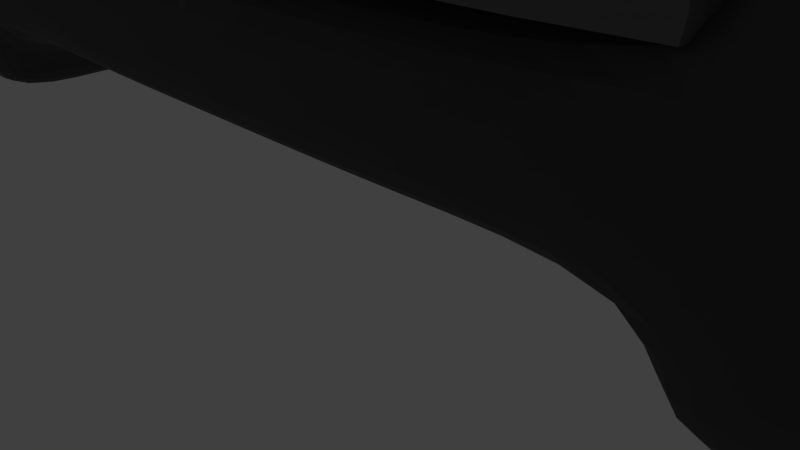 # Source: Sofa.blend  (saved by Blender 2.76.0; exported with 4.5.12 LTS)
import bpy
from mathutils import Matrix  # noqa: F401  (used for matrix-valued properties, if any)

bpy.ops.wm.read_factory_settings(use_empty=True)
scene = bpy.context.scene
scene.name = 'Scene'

# ---- collections
col_collection_1 = bpy.data.collections.new('Collection 1'); scene.collection.children.link(col_collection_1)

# ---- materials (node trees are filled in below, after node groups)
mat_material_002 = bpy.data.materials.new('Material.002')
mat_material_002.alpha_threshold = 0.0
mat_material_002.diffuse_color = (0.1107, 0.1107, 0.1107, 1.0)
mat_material_002.roughness = 0.5
mat_material_001 = bpy.data.materials.new('Material.001')
mat_material_001.alpha_threshold = 0.0
mat_material_001.diffuse_color = (0.1107, 0.1107, 0.1107, 1.0)
mat_material_001.roughness = 0.5

# ---- material node trees
mat_material_002.use_nodes = True; mat_material_002.node_tree.nodes.clear()
_N = mat_material_002.node_tree.nodes; _L = mat_material_002.node_tree.links
n0 = _N.new('ShaderNodeOutputMaterial'); n0.name = 'Material Output'; n0.location = (300, 300)
n1 = _N.new('ShaderNodeBsdfAnisotropic'); n1.name = 'Glossy BSDF'; n1.location = (10, 300)
n1.distribution = 'GGX'
n1.inputs[0].default_value = (0.1574, 0.1574, 0.1574, 1.0)
n1.inputs[1].default_value = 0.888
_L.new(n1.outputs[0], n0.inputs[0])
n0.is_active_output = True
mat_material_001.use_nodes = True; mat_material_001.node_tree.nodes.clear()
_N = mat_material_001.node_tree.nodes; _L = mat_material_001.node_tree.links
n0 = _N.new('ShaderNodeOutputMaterial'); n0.name = 'Material Output'; n0.location = (300, 300)
n1 = _N.new('ShaderNodeBsdfAnisotropic'); n1.name = 'Glossy BSDF'; n1.location = (10, 300)
n1.distribution = 'GGX'
n1.inputs[0].default_value = (0.2957, 0.2957, 0.2957, 1.0)
n1.inputs[1].default_value = 0.888
_L.new(n1.outputs[0], n0.inputs[0])
n0.is_active_output = True

# ---- world
world_world = bpy.data.worlds.new('World'); scene.world = world_world
world_world.color = (0.05088, 0.05088, 0.05088)
world_world.use_sun_shadow = False
world_world.sun_shadow_jitter_overblur = 0.0
world_world.cycles.sampling_method = 'MANUAL'
world_world.cycles.sample_map_resolution = 256

# ---- cameras
cam_camera = bpy.data.cameras.new('Camera')
cam_camera.clip_end = 100.0
cam_camera.lens = 35.0
cam_camera.sensor_width = 32.0
cam_camera.sensor_height = 18.0
cam_camera.ortho_scale = 7.314
cam_camera.dof.focus_distance = 0.0

# ---- lights
light_lamp = bpy.data.lights.new('Lamp', 'POINT')
light_lamp.transmission_factor = 0.0
light_lamp.cutoff_distance = 30.0
light_lamp.energy = 100.0
light_lamp.shadow_buffer_clip_start = 1.001
light_lamp.shadow_soft_size = 0.1
light_lamp.shadow_maximum_resolution = 0.006
light_lamp.use_absolute_resolution = True
light_lamp.cycles.use_multiple_importance_sampling = False

# ---- meshes
me_cube_001 = bpy.data.meshes.new('Cube.001')
me_cube_001.from_pydata([(6.635, 3.514, 0.9462), (-6.656, -1.454, 2.692), (6.558, -1.454, 1.15), (-6.683, 3.715, 2.687), (-6.635, 3.514, 0.9462), (6.656, -1.454, 2.692), (-6.558, -1.454, 1.15), (6.683, 3.715, 2.687), (-6.809, 2.583, 2.739), (-6.667, 2.474, 0.9175), (6.809, 2.583, 2.739), (6.667, 2.474, 0.9175), (-5.278, 3.826, 2.68), (5.278, 3.826, 2.68), (4.973, -1.454, 1.06), (-4.973, -1.454, 1.06), (-5.278, 3.529, 0.9073), (5.278, 3.529, 0.9073), (5.088, -1.454, 2.704), (-5.088, -1.454, 2.704), (-5.06, 2.569, 2.91), (5.06, 2.569, 2.91), (5.278, 2.455, 0.7906), (-5.278, 2.455, 0.7906), (-5.567e-09, 3.826, 2.68), (0.0, -1.454, 0.9108), (-5.567e-09, 3.529, 0.9073), (0.0, -1.454, 2.593), (-4.454e-09, 2.631, 2.873), (-5.567e-09, 2.455, 0.7906), (-6.941, 2.733, 4.475), (-6.887, 3.86, 4.369), (5.184, 3.951, 4.67), (6.887, 3.86, 4.369), (6.941, 2.733, 4.475), (6.762, -1.454, 4.326), (-5.879, -1.454, 4.325), (-6.762, -1.454, 4.326), (5.246, 2.854, 4.715), (-5.184, 3.951, 4.67), (-6.68e-09, 4.036, 4.601), (5.879, -1.454, 4.325), (-5.246, 2.854, 4.715), (-6.68e-09, 3.025, 4.681), (-6.667, 3.653, 1.733), (-6.797, 3.295, 2.717), (6.667, 3.653, 1.733), (-6.606, -1.454, 1.797), (6.348, 3.826, 2.68), (-6.667, 3.084, 0.9124), (-6.162, -1.454, 1.082), (6.797, -0.1072, 2.71), (6.667, -0.1161, 0.9108), (6.348, 3.529, 0.9073), (-6.186, -1.454, 2.699), (6.606, -1.454, 1.797), (-6.797, -0.1072, 2.71), (-6.667, -0.1161, 0.9108), (6.797, 3.295, 2.717), (6.667, 3.084, 0.9124), (-5.175, 2.708, 3.698), (-6.765, 2.584, 1.786), (6.765, 2.584, 1.786), (-6.348, 3.826, 2.68), (2.76, 3.826, 2.68), (6.162, -1.454, 1.082), (-2.76, -1.454, 0.9108), (-6.348, 3.529, 0.9073), (2.76, 3.529, 0.9073), (6.186, -1.454, 2.699), (-2.76, -1.454, 2.593), (-5.678, -1.454, 3.545), (2.76, 2.631, 2.873), (-2.76, 2.455, 0.7906), (5.278, -0.1161, 0.7906), (-5.278, -0.1161, 0.7906), (5.175, -0.1161, 2.831), (-5.175, -0.1161, 2.831), (-6.78, -1.454, 3.513), (-7.071, 2.66, 3.618), (5.278, 3.717, 1.728), (-5.278, 3.717, 1.728), (5.278, 3.066, 0.7906), (-5.278, 3.066, 0.7906), (-4.963, -1.454, 1.787), (4.963, -1.454, 1.787), (-2.76, 3.826, 2.68), (2.76, -1.454, 0.9108), (-2.76, 3.529, 0.9073), (2.76, -1.454, 2.593), (-2.76, 2.631, 2.873), (2.76, 2.455, 0.7906), (0.0, -1.454, 1.752), (-4.454e-09, 3.066, 0.7906), (-4.454e-09, 3.717, 1.728), (-6.902, 3.81, 3.562), (-5.567e-09, -0.1161, 2.713), (-4.454e-09, -0.03029, 0.7906), (-6.937, 3.478, 4.447), (6.3, 3.901, 4.433), (6.937, -0.09607, 4.447), (-6.333, -1.454, 4.365), (-6.937, -0.09607, 4.447), (6.937, 3.478, 4.447), (6.308, 2.753, 4.617), (-6.3, 3.901, 4.433), (2.76, 4.036, 4.601), (6.333, -1.454, 4.365), (-6.308, 2.753, 4.617), (2.76, 3.025, 4.681), (5.712, -0.09607, 4.445), (-5.712, -0.09607, 4.445), (5.631, 3.532, 4.84), (-5.631, 3.532, 4.84), (-2.76, 4.036, 4.601), (-2.76, 3.025, 4.681), (2.76, 3.33, 6.896), (-4.454e-09, 2.918, 3.704), (5.678, -1.454, 3.545), (6.78, -1.454, 3.513), (6.902, 3.81, 3.562), (5.278, 3.929, 3.624), (5.175, 2.708, 3.698), (-5.278, 3.929, 3.624), (-4.454e-09, 3.929, 3.624), (7.071, 2.66, 3.618), (7.058, -0.1056, 3.591), (-2.76, 3.929, 3.624), (2.76, 2.918, 3.704), (7.058, 3.39, 3.595), (2.76, 3.929, 3.624), (-5.52, -0.1161, 3.659), (-6.348, 3.929, 3.624), (-7.058, -0.1056, 3.591), (5.06, 4.188, 6.779), (2.76, 4.214, 6.826), (6.341, 3.497, 4.595), (6.341, -0.104, 4.561), (-6.341, -0.104, 4.561), (-6.341, 3.497, 4.595), (2.76, -0.03029, 0.7906), (2.76, -0.1161, 2.713), (-7.058, 3.39, 3.595), (2.76, 3.717, 1.728), (2.76, 3.066, 0.7906), (-2.76, -1.454, 1.752), (2.76, -1.454, 1.752), (-6.159, -1.454, 1.79), (-2.76, 3.066, 0.7906), (-2.76, 3.717, 1.728), (6.348, 3.717, 1.728), (-6.299, -1.454, 3.53), (-2.76, 2.918, 3.704), (-2.76, -0.1161, 2.713), (6.299, -1.454, 3.53), (-2.76, -0.03029, 0.7906), (6.765, -0.116, 1.752), (-6.765, 3.211, 1.763), (6.348, 3.929, 3.624), (5.52, -0.1161, 3.659), (-6.765, -0.116, 1.752), (-6.348, 3.717, 1.728), (6.765, 3.211, 1.763), (6.159, -1.454, 1.79), (-6.809, 1.27, 2.718), (-6.667, 1.233, 0.9108), (5.175, 1.266, 2.837), (-5.175, 1.266, 2.837), (-4.454e-09, 1.266, 2.719), (-6.941, 1.309, 4.459), (5.674, 1.318, 4.475), (-5.674, 1.318, 4.475), (6.809, 1.27, 2.718), (6.667, 1.233, 0.9108), (5.278, 1.233, 0.7906), (-5.278, 1.233, 0.7906), (-4.454e-09, 1.233, 0.7906), (6.941, 1.309, 4.459), (7.071, 1.29, 3.599), (-5.52, 1.279, 3.664), (-7.071, 1.29, 3.599), (6.341, 1.312, 4.583), (-6.341, 1.312, 4.583), (2.76, 1.233, 0.7906), (2.76, 1.266, 2.719), (-2.76, 1.266, 2.719), (-2.76, 1.233, 0.7906), (6.765, 1.253, 1.758), (5.52, 1.279, 3.664), (-6.765, 1.253, 1.758), (2.76, 4.164, 5.783), (5.175, 4.101, 5.788), (2.76, 3.154, 5.863), (5.175, 3.217, 5.858), (5.52, 3.659, 5.823), (-5.52, 3.659, 5.823), (-5.175, 4.101, 5.788), (-2.76, 4.164, 5.783), (-6.68e-09, 4.164, 5.783), (-2.76, 3.154, 5.863), (-6.68e-09, 3.154, 5.863), (-5.175, 3.217, 5.858), (5.06, 3.346, 6.845), (5.175, 3.772, 6.861), (-5.175, 3.772, 6.861), (-5.06, 4.188, 6.779), (-2.76, 4.214, 6.826), (-5.567e-09, 4.214, 6.826), (-2.76, 3.33, 6.896), (-6.68e-09, 3.33, 6.896), (-4.454e-09, 3.788, 7.009), (-5.06, 3.346, 6.845), (2.76, 3.788, 7.009), (-2.76, 3.788, 7.009), (-5.267, 2.812, 4.179), (-6.811, -1.454, 4.026), (-6.929, 3.85, 4.03), (5.792, -1.454, 4.035), (6.929, 3.85, 4.03), (5.267, 2.812, 4.179), (-5.303, 3.957, 4.109), (7.07, 2.701, 4.097), (-5.792, -1.454, 4.035), (-7.07, 2.701, 4.097), (-5.563e-09, 2.972, 4.191), (6.811, -1.454, 4.026), (5.303, 3.957, 4.109), (-5.563e-09, 3.982, 4.111), (7.062, -0.1009, 4.07), (-2.76, 3.982, 4.111), (2.76, 2.972, 4.191), (7.062, 3.44, 4.072), (2.76, 3.982, 4.111), (-5.572, -0.1161, 4.071), (-6.348, 3.942, 4.037), (-7.062, -0.1009, 4.07), (-7.062, 3.44, 4.072), (-6.323, -1.454, 4.04), (-2.76, 2.972, 4.191), (6.323, -1.454, 4.04), (6.348, 3.942, 4.037), (5.572, -0.1161, 4.071), (-5.572, 1.285, 4.077), (7.07, 1.3, 4.08), (-7.07, 1.3, 4.08), (5.572, 1.285, 4.077), (-6.667, 3.076, -0.01334), (-6.635, 3.506, -0.01334), (-6.162, -1.454, -0.01334), (-6.558, -1.454, -0.01334), (6.667, -0.1237, -0.01334), (6.558, -1.454, -0.01334), (6.348, 3.521, -0.01334), (6.635, 3.506, -0.01334), (-6.667, 1.226, -0.01334), (-6.667, 2.466, -0.01334), (6.667, 3.076, -0.01334), (6.667, 2.466, -0.01334), (-6.348, 2.448, -0.01334), (6.162, -1.454, -0.01334), (4.973, -1.454, -0.01334), (-6.348, 3.521, -0.01334), (-5.278, 3.521, -0.01334), (6.348, 2.448, -0.01334), (5.278, 2.448, -0.01334), (5.278, -0.1237, -0.01334), (-5.278, -0.1237, -0.01334), (-4.973, -1.454, -0.01334), (5.278, 3.058, -0.01334), (-5.278, 3.058, -0.01334), (-5.278, 2.448, -0.01334), (6.667, 1.226, -0.01334), (5.278, 3.521, -0.01334), (-6.667, -0.1237, -0.01334), (5.278, 1.226, -0.01334), (-5.278, 1.226, -0.01334), (6.348, 3.058, -0.01334), (6.348, -0.1237, -0.01334), (6.348, 1.226, -0.01334), (-6.348, -0.1237, -0.01334), (-6.348, 1.226, -0.01334), (-6.348, 3.058, -0.01334)], [], [(163, 65, 2, 55), (162, 59, 0, 46), (15, 267, 266, 75), (161, 67, 4, 44), (160, 57, 6, 47), (245, 170, 38, 219), (240, 99, 33, 218), (157, 49, 9, 61), (6, 249, 248, 50), (187, 173, 11, 62), (74, 265, 260, 14), (186, 175, 23, 73), (239, 107, 41, 217), (185, 90, 20, 167), (238, 115, 42, 214), (237, 101, 37, 215), (150, 53, 17, 80), (149, 88, 16, 81), (59, 256, 253, 0), (148, 83, 16, 88), (147, 50, 15, 84), (146, 87, 14, 85), (145, 66, 25, 92), (144, 93, 26, 68), (143, 68, 26, 94), (236, 98, 31, 216), (184, 72, 28, 168), (183, 176, 29, 91), (139, 105, 31, 98), (182, 108, 30, 169), (181, 104, 38, 170), (136, 99, 32, 112), (32, 191, 194, 112), (42, 201, 195, 113), (244, 169, 30, 223), (234, 105, 39, 220), (233, 111, 36, 222), (232, 106, 32, 226), (231, 103, 34, 221), (230, 109, 43, 224), (229, 114, 40, 227), (228, 100, 35, 225), (243, 177, 100, 228), (172, 178, 126, 51), (51, 126, 119, 5), (220, 39, 114, 229), (12, 123, 127, 86), (86, 127, 124, 24), (219, 38, 109, 230), (21, 122, 128, 72), (72, 128, 117, 28), (218, 33, 103, 231), (7, 120, 129, 58), (58, 129, 125, 10), (227, 40, 106, 232), (24, 124, 130, 64), (64, 130, 121, 13), (242, 171, 111, 233), (167, 179, 131, 77), (77, 131, 71, 19), (216, 31, 105, 234), (3, 95, 132, 63), (63, 132, 123, 12), (215, 37, 102, 235), (1, 78, 133, 56), (164, 180, 79, 8), (40, 198, 190, 106), (43, 200, 199, 115), (109, 192, 200, 43), (112, 194, 193, 38), (114, 197, 198, 40), (115, 199, 201, 42), (103, 33, 99, 136), (34, 103, 136, 104), (104, 136, 112, 38), (177, 34, 104, 181), (35, 100, 137, 107), (107, 137, 110, 41), (171, 42, 108, 182), (36, 111, 138, 101), (101, 138, 102, 37), (113, 39, 105, 139), (42, 113, 139, 108), (108, 139, 98, 30), (87, 25, 97, 140), (14, 87, 140, 74), (174, 183, 91, 22), (166, 21, 72, 184), (18, 76, 141, 89), (89, 141, 96, 27), (223, 30, 98, 236), (8, 79, 142, 45), (45, 142, 95, 3), (80, 17, 68, 143), (13, 80, 143, 64), (64, 143, 94, 24), (91, 29, 93, 144), (22, 91, 144, 82), (82, 144, 68, 17), (84, 15, 66, 145), (19, 84, 145, 70), (70, 145, 92, 27), (92, 25, 87, 146), (27, 92, 146, 89), (89, 146, 85, 18), (47, 6, 50, 147), (1, 47, 147, 54), (54, 147, 84, 19), (73, 23, 83, 148), (29, 73, 148, 93), (93, 148, 88, 26), (4, 247, 246, 49), (83, 269, 262, 16), (17, 272, 268, 82), (94, 26, 88, 149), (24, 94, 149, 86), (86, 149, 81, 12), (46, 0, 53, 150), (7, 46, 150, 48), (48, 150, 80, 13), (222, 36, 101, 237), (19, 71, 151, 54), (54, 151, 78, 1), (224, 43, 115, 238), (28, 117, 152, 90), (90, 152, 60, 20), (168, 28, 90, 185), (27, 96, 153, 70), (70, 153, 77, 19), (225, 35, 107, 239), (5, 119, 154, 69), (69, 154, 118, 18), (66, 15, 75, 155), (25, 66, 155, 97), (176, 186, 73, 29), (57, 273, 249, 6), (165, 254, 273, 57), (11, 257, 256, 59), (55, 2, 52, 156), (5, 55, 156, 51), (172, 187, 62, 10), (67, 261, 247, 4), (23, 270, 269, 83), (82, 268, 264, 22), (44, 4, 49, 157), (3, 44, 157, 45), (45, 157, 61, 8), (226, 32, 99, 240), (13, 121, 158, 48), (48, 158, 120, 7), (217, 41, 110, 241), (18, 118, 159, 76), (166, 188, 122, 21), (189, 165, 57, 160), (164, 189, 160, 56), (56, 160, 47, 1), (81, 16, 67, 161), (12, 81, 161, 63), (63, 161, 44, 3), (9, 255, 254, 165), (53, 252, 272, 17), (65, 259, 251, 2), (62, 11, 59, 162), (10, 62, 162, 58), (58, 162, 46, 7), (85, 14, 65, 163), (18, 85, 163, 69), (69, 163, 55, 5), (8, 61, 189, 164), (61, 9, 165, 189), (76, 159, 188, 166), (175, 275, 270, 23), (51, 156, 187, 172), (52, 250, 271, 173), (97, 155, 186, 176), (96, 168, 185, 153), (76, 166, 184, 141), (74, 140, 183, 174), (111, 171, 182, 138), (100, 177, 181, 137), (56, 133, 180, 164), (20, 60, 179, 167), (214, 42, 171, 242), (10, 125, 178, 172), (221, 34, 177, 243), (235, 102, 169, 244), (137, 181, 170, 110), (138, 182, 169, 102), (140, 97, 176, 183), (141, 184, 168, 96), (153, 185, 167, 77), (155, 75, 175, 186), (22, 264, 274, 174), (156, 52, 173, 187), (16, 262, 261, 67), (241, 110, 170, 245), (192, 116, 209, 200), (193, 202, 116, 192), (196, 205, 206, 197), (197, 206, 207, 198), (198, 207, 135, 190), (190, 135, 134, 191), (201, 211, 204, 195), (195, 204, 205, 196), (38, 193, 192, 109), (106, 190, 191, 32), (39, 196, 197, 114), (113, 195, 196, 39), (213, 206, 205, 204), (212, 135, 207, 210), (203, 134, 135, 212), (202, 203, 212, 116), (116, 212, 210, 209), (210, 207, 206, 213), (209, 210, 213, 208), (208, 213, 204, 211), (200, 209, 208, 199), (199, 208, 211, 201), (191, 134, 203, 194), (194, 203, 202, 193), (159, 241, 245, 188), (133, 235, 244, 180), (125, 221, 243, 178), (60, 214, 242, 179), (118, 217, 241, 159), (121, 226, 240, 158), (119, 225, 239, 154), (117, 224, 238, 152), (71, 222, 237, 151), (79, 223, 236, 142), (78, 215, 235, 133), (95, 216, 234, 132), (179, 242, 233, 131), (124, 227, 232, 130), (120, 218, 231, 129), (122, 219, 230, 128), (123, 220, 229, 127), (178, 243, 228, 126), (126, 228, 225, 119), (127, 229, 227, 124), (128, 230, 224, 117), (129, 231, 221, 125), (130, 232, 226, 121), (131, 233, 222, 71), (132, 234, 220, 123), (180, 244, 223, 79), (142, 236, 216, 95), (151, 237, 215, 78), (152, 238, 214, 60), (154, 239, 217, 118), (158, 240, 218, 120), (188, 245, 219, 122), (281, 246, 247, 261), (280, 254, 255, 258), (278, 274, 264, 263), (276, 268, 272, 252), (263, 264, 268, 276), (257, 263, 276, 256), (256, 276, 252, 253), (259, 260, 265, 277), (251, 259, 277, 250), (271, 278, 263, 257), (248, 249, 273, 279), (267, 248, 279, 266), (275, 280, 258, 270), (258, 255, 246, 281), (270, 258, 281, 269), (269, 281, 261, 262), (266, 279, 280, 275), (250, 277, 278, 271), (277, 265, 274, 278), (279, 273, 254, 280), (2, 251, 250, 52), (49, 246, 255, 9), (14, 260, 259, 65), (174, 274, 265, 74), (0, 253, 252, 53), (50, 248, 267, 15), (75, 266, 275, 175), (173, 271, 257, 11)])
me_cube_001.materials.append(mat_material_002)
me_cube_001.materials.append(None)
me_cube_001.use_remesh_preserve_volume = False
me_cube_001.use_remesh_preserve_attributes = False
me_cube_001.use_mirror_vertex_groups = False
me_cube_001.update()
me_cube_003 = bpy.data.meshes.new('Cube.003')
me_cube_003.from_pydata([(-1.053, -1.074, -1.093), (-1.053, -1.074, 1.093), (-1.053, 0.9593, -1.093), (-1.053, 0.9593, 1.093), (1.132, -1.074, -1.093), (1.132, -1.074, 1.093), (1.132, 0.9593, -1.093), (1.132, 0.9593, 1.093), (-1.078, -1.097, 0.0), (-1.078, -0.05747, 1.118), (-1.078, 0.9824, 0.0), (-1.078, -0.05747, -1.118), (0.03955, 0.9824, 1.118), (1.157, 0.9824, 0.0), (0.03955, 0.9824, -1.118), (1.157, -0.05747, 1.118), (1.157, -1.097, 0.0), (1.157, -0.05747, -1.118), (0.03955, -1.097, 1.118), (0.03955, -1.097, -1.118), (0.03955, -0.05747, 1.192), (0.03955, -0.05747, -1.192), (0.03955, -1.167, 0.0), (1.232, -0.05747, 0.0), (0.03955, 1.052, 0.0), (-1.153, -0.05747, 0.0), (-1.078, -1.097, 0.596), (-1.078, 0.4971, 1.118), (-1.078, 0.9824, -0.596), (-1.078, -0.612, -1.118), (0.6356, 0.9824, 1.118), (1.157, 0.9824, -0.596), (-0.5565, 0.9824, -1.118), (1.157, -0.612, 1.118), (1.157, -1.097, -0.596), (1.157, 0.4971, -1.118), (-0.5565, -1.097, 1.118), (0.6356, -1.097, -1.118), (-1.078, -1.097, -0.596), (-1.078, -0.612, 1.118), (-1.078, 0.9824, 0.596), (-1.078, 0.4971, -1.118), (-0.5565, 0.9824, 1.118), (1.157, 0.9824, 0.596), (0.6356, 0.9824, -1.118), (1.157, 0.4971, 1.118), (1.157, -1.097, 0.596), (1.157, -0.612, -1.118), (0.6356, -1.097, 1.118), (-0.5565, -1.097, -1.118), (-0.5565, -0.05747, 1.192), (0.6356, -0.05747, 1.192), (0.03955, -0.612, 1.192), (0.03955, 0.4971, 1.192), (0.6356, -0.05747, -1.192), (-0.5565, -0.05747, -1.192), (0.03955, -0.612, -1.192), (0.03955, 0.4971, -1.192), (0.03955, -1.167, -0.596), (0.03955, -1.167, 0.596), (0.6356, -1.167, 0.0), (-0.5565, -1.167, 0.0), (1.232, -0.05747, -0.596), (1.232, -0.05747, 0.596), (1.232, 0.4971, 0.0), (1.232, -0.612, 0.0), (0.03955, 1.052, -0.596), (0.03955, 1.052, 0.596), (-0.5565, 1.052, 0.0), (0.6356, 1.052, 0.0), (-1.153, -0.05747, -0.596), (-1.153, -0.05747, 0.596), (-1.153, -0.612, 0.0), (-1.153, 0.4971, 0.0), (-1.153, 0.4971, 0.596), (-1.153, -0.612, 0.596), (-1.153, -0.612, -0.596), (0.6356, 1.052, 0.596), (-0.5565, 1.052, 0.596), (-0.5565, 1.052, -0.596), (1.232, -0.612, 0.596), (1.232, 0.4971, 0.596), (1.232, 0.4971, -0.596), (-0.5565, -1.167, 0.596), (0.6356, -1.167, 0.596), (0.6356, -1.167, -0.596), (-0.5565, 0.4971, -1.192), (-0.5565, -0.612, -1.192), (0.6356, -0.612, -1.192), (0.6356, 0.4971, 1.192), (0.6356, -0.612, 1.192), (-0.5565, -0.612, 1.192), (-0.5565, 0.4971, 1.192), (0.6356, 0.4971, -1.192), (-0.5565, -1.167, -0.596), (1.232, -0.612, -0.596), (0.6356, 1.052, -0.596), (-1.153, 0.4971, -0.596)], [], [(97, 28, 2, 41), (96, 31, 6, 44), (95, 34, 4, 47), (94, 38, 0, 49), (93, 44, 6, 35), (92, 42, 3, 27), (91, 50, 9, 39), (90, 51, 20, 52), (89, 30, 12, 53), (88, 54, 17, 47), (87, 55, 21, 56), (86, 32, 14, 57), (85, 58, 19, 37), (84, 59, 22, 60), (83, 26, 8, 61), (82, 62, 17, 35), (81, 63, 23, 64), (80, 46, 16, 65), (79, 66, 14, 32), (78, 67, 24, 68), (77, 43, 13, 69), (76, 70, 11, 29), (75, 71, 25, 72), (74, 40, 10, 73), (71, 74, 73, 25), (9, 27, 74, 71), (27, 3, 40, 74), (26, 75, 72, 8), (1, 39, 75, 26), (39, 9, 71, 75), (38, 76, 29, 0), (8, 72, 76, 38), (72, 25, 70, 76), (67, 77, 69, 24), (12, 30, 77, 67), (30, 7, 43, 77), (40, 78, 68, 10), (3, 42, 78, 40), (42, 12, 67, 78), (28, 79, 32, 2), (10, 68, 79, 28), (68, 24, 66, 79), (63, 80, 65, 23), (15, 33, 80, 63), (33, 5, 46, 80), (43, 81, 64, 13), (7, 45, 81, 43), (45, 15, 63, 81), (31, 82, 35, 6), (13, 64, 82, 31), (64, 23, 62, 82), (59, 83, 61, 22), (18, 36, 83, 59), (36, 1, 26, 83), (46, 84, 60, 16), (5, 48, 84, 46), (48, 18, 59, 84), (34, 85, 37, 4), (16, 60, 85, 34), (60, 22, 58, 85), (55, 86, 57, 21), (11, 41, 86, 55), (41, 2, 32, 86), (49, 87, 56, 19), (0, 29, 87, 49), (29, 11, 55, 87), (37, 88, 47, 4), (19, 56, 88, 37), (56, 21, 54, 88), (51, 89, 53, 20), (15, 45, 89, 51), (45, 7, 30, 89), (48, 90, 52, 18), (5, 33, 90, 48), (33, 15, 51, 90), (36, 91, 39, 1), (18, 52, 91, 36), (52, 20, 50, 91), (50, 92, 27, 9), (20, 53, 92, 50), (53, 12, 42, 92), (54, 93, 35, 17), (21, 57, 93, 54), (57, 14, 44, 93), (58, 94, 49, 19), (22, 61, 94, 58), (61, 8, 38, 94), (62, 95, 47, 17), (23, 65, 95, 62), (65, 16, 34, 95), (66, 96, 44, 14), (24, 69, 96, 66), (69, 13, 31, 96), (70, 97, 41, 11), (25, 73, 97, 70), (73, 10, 28, 97)])
me_cube_003.materials.append(mat_material_001)
me_cube_003.use_remesh_preserve_volume = False
me_cube_003.use_remesh_preserve_attributes = False
me_cube_003.use_mirror_vertex_groups = False
me_cube_003.update()
me_cube_004 = bpy.data.meshes.new('Cube.004')
me_cube_004.from_pydata([(-1.053, -1.074, -1.093), (-1.053, -1.074, 1.093), (-1.053, 0.9593, -1.093), (-1.053, 0.9593, 1.093), (1.132, -1.074, -1.093), (1.132, -1.074, 1.093), (1.132, 0.9593, -1.093), (1.132, 0.9593, 1.093), (-1.078, -1.097, 0.0), (-1.078, -0.05747, 1.118), (-1.078, 0.9824, 0.0), (-1.078, -0.05747, -1.118), (0.03955, 0.9824, 1.118), (1.157, 0.9824, 0.0), (0.03955, 0.9824, -1.118), (1.157, -0.05747, 1.118), (1.157, -1.097, 0.0), (1.157, -0.05747, -1.118), (0.03955, -1.097, 1.118), (0.03955, -1.097, -1.118), (0.03955, -0.05747, 1.192), (0.03955, -0.05747, -1.192), (0.03955, -1.167, 0.0), (1.232, -0.05747, 0.0), (0.03955, 1.052, 0.0), (-1.153, -0.05747, 0.0), (-1.078, -1.097, 0.596), (-1.078, 0.4971, 1.118), (-1.078, 0.9824, -0.596), (-1.078, -0.612, -1.118), (0.6356, 0.9824, 1.118), (1.157, 0.9824, -0.596), (-0.5565, 0.9824, -1.118), (1.157, -0.612, 1.118), (1.157, -1.097, -0.596), (1.157, 0.4971, -1.118), (-0.5565, -1.097, 1.118), (0.6356, -1.097, -1.118), (-1.078, -1.097, -0.596), (-1.078, -0.612, 1.118), (-1.078, 0.9824, 0.596), (-1.078, 0.4971, -1.118), (-0.5565, 0.9824, 1.118), (1.157, 0.9824, 0.596), (0.6356, 0.9824, -1.118), (1.157, 0.4971, 1.118), (1.157, -1.097, 0.596), (1.157, -0.612, -1.118), (0.6356, -1.097, 1.118), (-0.5565, -1.097, -1.118), (-0.5565, -0.05747, 1.192), (0.6356, -0.05747, 1.192), (0.03955, -0.612, 1.192), (0.03955, 0.4971, 1.192), (0.6356, -0.05747, -1.192), (-0.5565, -0.05747, -1.192), (0.03955, -0.612, -1.192), (0.03955, 0.4971, -1.192), (0.03955, -1.167, -0.596), (0.03955, -1.167, 0.596), (0.6356, -1.167, 0.0), (-0.5565, -1.167, 0.0), (1.232, -0.05747, -0.596), (1.232, -0.05747, 0.596), (1.232, 0.4971, 0.0), (1.232, -0.612, 0.0), (0.03955, 1.052, -0.596), (0.03955, 1.052, 0.596), (-0.5565, 1.052, 0.0), (0.6356, 1.052, 0.0), (-1.153, -0.05747, -0.596), (-1.153, -0.05747, 0.596), (-1.153, -0.612, 0.0), (-1.153, 0.4971, 0.0), (-1.153, 0.4971, 0.596), (-1.153, -0.612, 0.596), (-1.153, -0.612, -0.596), (0.6356, 1.052, 0.596), (-0.5565, 1.052, 0.596), (-0.5565, 1.052, -0.596), (1.232, -0.612, 0.596), (1.232, 0.4971, 0.596), (1.232, 0.4971, -0.596), (-0.5565, -1.167, 0.596), (0.6356, -1.167, 0.596), (0.6356, -1.167, -0.596), (-0.5565, 0.4971, -1.192), (-0.5565, -0.612, -1.192), (0.6356, -0.612, -1.192), (0.6356, 0.4971, 1.192), (0.6356, -0.612, 1.192), (-0.5565, -0.612, 1.192), (-0.5565, 0.4971, 1.192), (0.6356, 0.4971, -1.192), (-0.5565, -1.167, -0.596), (1.232, -0.612, -0.596), (0.6356, 1.052, -0.596), (-1.153, 0.4971, -0.596)], [], [(97, 28, 2, 41), (96, 31, 6, 44), (95, 34, 4, 47), (94, 38, 0, 49), (93, 44, 6, 35), (92, 42, 3, 27), (91, 50, 9, 39), (90, 51, 20, 52), (89, 30, 12, 53), (88, 54, 17, 47), (87, 55, 21, 56), (86, 32, 14, 57), (85, 58, 19, 37), (84, 59, 22, 60), (83, 26, 8, 61), (82, 62, 17, 35), (81, 63, 23, 64), (80, 46, 16, 65), (79, 66, 14, 32), (78, 67, 24, 68), (77, 43, 13, 69), (76, 70, 11, 29), (75, 71, 25, 72), (74, 40, 10, 73), (71, 74, 73, 25), (9, 27, 74, 71), (27, 3, 40, 74), (26, 75, 72, 8), (1, 39, 75, 26), (39, 9, 71, 75), (38, 76, 29, 0), (8, 72, 76, 38), (72, 25, 70, 76), (67, 77, 69, 24), (12, 30, 77, 67), (30, 7, 43, 77), (40, 78, 68, 10), (3, 42, 78, 40), (42, 12, 67, 78), (28, 79, 32, 2), (10, 68, 79, 28), (68, 24, 66, 79), (63, 80, 65, 23), (15, 33, 80, 63), (33, 5, 46, 80), (43, 81, 64, 13), (7, 45, 81, 43), (45, 15, 63, 81), (31, 82, 35, 6), (13, 64, 82, 31), (64, 23, 62, 82), (59, 83, 61, 22), (18, 36, 83, 59), (36, 1, 26, 83), (46, 84, 60, 16), (5, 48, 84, 46), (48, 18, 59, 84), (34, 85, 37, 4), (16, 60, 85, 34), (60, 22, 58, 85), (55, 86, 57, 21), (11, 41, 86, 55), (41, 2, 32, 86), (49, 87, 56, 19), (0, 29, 87, 49), (29, 11, 55, 87), (37, 88, 47, 4), (19, 56, 88, 37), (56, 21, 54, 88), (51, 89, 53, 20), (15, 45, 89, 51), (45, 7, 30, 89), (48, 90, 52, 18), (5, 33, 90, 48), (33, 15, 51, 90), (36, 91, 39, 1), (18, 52, 91, 36), (52, 20, 50, 91), (50, 92, 27, 9), (20, 53, 92, 50), (53, 12, 42, 92), (54, 93, 35, 17), (21, 57, 93, 54), (57, 14, 44, 93), (58, 94, 49, 19), (22, 61, 94, 58), (61, 8, 38, 94), (62, 95, 47, 17), (23, 65, 95, 62), (65, 16, 34, 95), (66, 96, 44, 14), (24, 69, 96, 66), (69, 13, 31, 96), (70, 97, 41, 11), (25, 73, 97, 70), (73, 10, 28, 97)])
me_cube_004.materials.append(mat_material_001)
me_cube_004.use_remesh_preserve_volume = False
me_cube_004.use_remesh_preserve_attributes = False
me_cube_004.use_mirror_vertex_groups = False
me_cube_004.update()
me_cube_005 = bpy.data.meshes.new('Cube.005')
me_cube_005.from_pydata([(-1.053, -1.074, -1.093), (-1.053, -1.074, 1.093), (-1.053, 0.9593, -1.093), (-1.053, 0.9593, 1.093), (1.132, -1.074, -1.093), (1.132, -1.074, 1.093), (1.132, 0.9593, -1.093), (1.132, 0.9593, 1.093), (-1.078, -1.097, 0.0), (-1.078, -0.05747, 1.118), (-1.078, 0.9824, 0.0), (-1.078, -0.05747, -1.118), (0.03955, 0.9824, 1.118), (1.157, 0.9824, 0.0), (0.03955, 0.9824, -1.118), (1.157, -0.05747, 1.118), (1.157, -1.097, 0.0), (1.157, -0.05747, -1.118), (0.03955, -1.097, 1.118), (0.03955, -1.097, -1.118), (0.03955, -0.05747, 1.192), (0.03955, -0.05747, -1.192), (0.03955, -1.167, 0.0), (1.232, -0.05747, 0.0), (0.03955, 1.052, 0.0), (-1.153, -0.05747, 0.0), (-1.078, -1.097, 0.596), (-1.078, 0.4971, 1.118), (-1.078, 0.9824, -0.596), (-1.078, -0.612, -1.118), (0.6356, 0.9824, 1.118), (1.157, 0.9824, -0.596), (-0.5565, 0.9824, -1.118), (1.157, -0.612, 1.118), (1.157, -1.097, -0.596), (1.157, 0.4971, -1.118), (-0.5565, -1.097, 1.118), (0.6356, -1.097, -1.118), (-1.078, -1.097, -0.596), (-1.078, -0.612, 1.118), (-1.078, 0.9824, 0.596), (-1.078, 0.4971, -1.118), (-0.5565, 0.9824, 1.118), (1.157, 0.9824, 0.596), (0.6356, 0.9824, -1.118), (1.157, 0.4971, 1.118), (1.157, -1.097, 0.596), (1.157, -0.612, -1.118), (0.6356, -1.097, 1.118), (-0.5565, -1.097, -1.118), (-0.5565, -0.05747, 1.192), (0.6356, -0.05747, 1.192), (0.03955, -0.612, 1.192), (0.03955, 0.4971, 1.192), (0.6356, -0.05747, -1.192), (-0.5565, -0.05747, -1.192), (0.03955, -0.612, -1.192), (0.03955, 0.4971, -1.192), (0.03955, -1.167, -0.596), (0.03955, -1.167, 0.596), (0.6356, -1.167, 0.0), (-0.5565, -1.167, 0.0), (1.232, -0.05747, -0.596), (1.232, -0.05747, 0.596), (1.232, 0.4971, 0.0), (1.232, -0.612, 0.0), (0.03955, 1.052, -0.596), (0.03955, 1.052, 0.596), (-0.5565, 1.052, 0.0), (0.6356, 1.052, 0.0), (-1.153, -0.05747, -0.596), (-1.153, -0.05747, 0.596), (-1.153, -0.612, 0.0), (-1.153, 0.4971, 0.0), (-1.153, 0.4971, 0.596), (-1.153, -0.612, 0.596), (-1.153, -0.612, -0.596), (0.6356, 1.052, 0.596), (-0.5565, 1.052, 0.596), (-0.5565, 1.052, -0.596), (1.232, -0.612, 0.596), (1.232, 0.4971, 0.596), (1.232, 0.4971, -0.596), (-0.5565, -1.167, 0.596), (0.6356, -1.167, 0.596), (0.6356, -1.167, -0.596), (-0.5565, 0.4971, -1.192), (-0.5565, -0.612, -1.192), (0.6356, -0.612, -1.192), (0.6356, 0.4971, 1.192), (0.6356, -0.612, 1.192), (-0.5565, -0.612, 1.192), (-0.5565, 0.4971, 1.192), (0.6356, 0.4971, -1.192), (-0.5565, -1.167, -0.596), (1.232, -0.612, -0.596), (0.6356, 1.052, -0.596), (-1.153, 0.4971, -0.596)], [], [(97, 28, 2, 41), (96, 31, 6, 44), (95, 34, 4, 47), (94, 38, 0, 49), (93, 44, 6, 35), (92, 42, 3, 27), (91, 50, 9, 39), (90, 51, 20, 52), (89, 30, 12, 53), (88, 54, 17, 47), (87, 55, 21, 56), (86, 32, 14, 57), (85, 58, 19, 37), (84, 59, 22, 60), (83, 26, 8, 61), (82, 62, 17, 35), (81, 63, 23, 64), (80, 46, 16, 65), (79, 66, 14, 32), (78, 67, 24, 68), (77, 43, 13, 69), (76, 70, 11, 29), (75, 71, 25, 72), (74, 40, 10, 73), (71, 74, 73, 25), (9, 27, 74, 71), (27, 3, 40, 74), (26, 75, 72, 8), (1, 39, 75, 26), (39, 9, 71, 75), (38, 76, 29, 0), (8, 72, 76, 38), (72, 25, 70, 76), (67, 77, 69, 24), (12, 30, 77, 67), (30, 7, 43, 77), (40, 78, 68, 10), (3, 42, 78, 40), (42, 12, 67, 78), (28, 79, 32, 2), (10, 68, 79, 28), (68, 24, 66, 79), (63, 80, 65, 23), (15, 33, 80, 63), (33, 5, 46, 80), (43, 81, 64, 13), (7, 45, 81, 43), (45, 15, 63, 81), (31, 82, 35, 6), (13, 64, 82, 31), (64, 23, 62, 82), (59, 83, 61, 22), (18, 36, 83, 59), (36, 1, 26, 83), (46, 84, 60, 16), (5, 48, 84, 46), (48, 18, 59, 84), (34, 85, 37, 4), (16, 60, 85, 34), (60, 22, 58, 85), (55, 86, 57, 21), (11, 41, 86, 55), (41, 2, 32, 86), (49, 87, 56, 19), (0, 29, 87, 49), (29, 11, 55, 87), (37, 88, 47, 4), (19, 56, 88, 37), (56, 21, 54, 88), (51, 89, 53, 20), (15, 45, 89, 51), (45, 7, 30, 89), (48, 90, 52, 18), (5, 33, 90, 48), (33, 15, 51, 90), (36, 91, 39, 1), (18, 52, 91, 36), (52, 20, 50, 91), (50, 92, 27, 9), (20, 53, 92, 50), (53, 12, 42, 92), (54, 93, 35, 17), (21, 57, 93, 54), (57, 14, 44, 93), (58, 94, 49, 19), (22, 61, 94, 58), (61, 8, 38, 94), (62, 95, 47, 17), (23, 65, 95, 62), (65, 16, 34, 95), (66, 96, 44, 14), (24, 69, 96, 66), (69, 13, 31, 96), (70, 97, 41, 11), (25, 73, 97, 70), (73, 10, 28, 97)])
me_cube_005.materials.append(mat_material_001)
me_cube_005.use_remesh_preserve_volume = False
me_cube_005.use_remesh_preserve_attributes = False
me_cube_005.use_mirror_vertex_groups = False
me_cube_005.update()
me_cube_006 = bpy.data.meshes.new('Cube.006')
me_cube_006.from_pydata([(-1.053, -1.074, -1.093), (-1.053, -1.074, 1.093), (-1.053, 0.9593, -1.093), (-1.053, 0.9593, 1.093), (1.132, -1.074, -1.093), (1.132, -1.074, 1.093), (1.132, 0.9593, -1.093), (1.132, 0.9593, 1.093), (-1.078, -1.097, 0.0), (-1.078, -0.05747, 1.118), (-1.078, 0.9824, 0.0), (-1.078, -0.05747, -1.118), (0.03955, 0.9824, 1.118), (1.157, 0.9824, 0.0), (0.03955, 0.9824, -1.118), (1.157, -0.05747, 1.118), (1.157, -1.097, 0.0), (1.157, -0.05747, -1.118), (0.03955, -1.097, 1.118), (0.03955, -1.097, -1.118), (0.03955, -0.05747, 1.192), (0.03955, -0.05747, -1.192), (0.03955, -1.167, 0.0), (1.232, -0.05747, 0.0), (0.03955, 1.052, 0.0), (-1.153, -0.05747, 0.0), (-1.078, -1.097, 0.596), (-1.078, 0.4971, 1.118), (-1.078, 0.9824, -0.596), (-1.078, -0.612, -1.118), (0.6356, 0.9824, 1.118), (1.157, 0.9824, -0.596), (-0.5565, 0.9824, -1.118), (1.157, -0.612, 1.118), (1.157, -1.097, -0.596), (1.157, 0.4971, -1.118), (-0.5565, -1.097, 1.118), (0.6356, -1.097, -1.118), (-1.078, -1.097, -0.596), (-1.078, -0.612, 1.118), (-1.078, 0.9824, 0.596), (-1.078, 0.4971, -1.118), (-0.5565, 0.9824, 1.118), (1.157, 0.9824, 0.596), (0.6356, 0.9824, -1.118), (1.157, 0.4971, 1.118), (1.157, -1.097, 0.596), (1.157, -0.612, -1.118), (0.6356, -1.097, 1.118), (-0.5565, -1.097, -1.118), (-0.5565, -0.05747, 1.192), (0.6356, -0.05747, 1.192), (0.03955, -0.612, 1.192), (0.03955, 0.4971, 1.192), (0.6356, -0.05747, -1.192), (-0.5565, -0.05747, -1.192), (0.03955, -0.612, -1.192), (0.03955, 0.4971, -1.192), (0.03955, -1.167, -0.596), (0.03955, -1.167, 0.596), (0.6356, -1.167, 0.0), (-0.5565, -1.167, 0.0), (1.232, -0.05747, -0.596), (1.232, -0.05747, 0.596), (1.232, 0.4971, 0.0), (1.232, -0.612, 0.0), (0.03955, 1.052, -0.596), (0.03955, 1.052, 0.596), (-0.5565, 1.052, 0.0), (0.6356, 1.052, 0.0), (-1.153, -0.05747, -0.596), (-1.153, -0.05747, 0.596), (-1.153, -0.612, 0.0), (-1.153, 0.4971, 0.0), (-1.153, 0.4971, 0.596), (-1.153, -0.612, 0.596), (-1.153, -0.612, -0.596), (0.6356, 1.052, 0.596), (-0.5565, 1.052, 0.596), (-0.5565, 1.052, -0.596), (1.232, -0.612, 0.596), (1.232, 0.4971, 0.596), (1.232, 0.4971, -0.596), (-0.5565, -1.167, 0.596), (0.6356, -1.167, 0.596), (0.6356, -1.167, -0.596), (-0.5565, 0.4971, -1.192), (-0.5565, -0.612, -1.192), (0.6356, -0.612, -1.192), (0.6356, 0.4971, 1.192), (0.6356, -0.612, 1.192), (-0.5565, -0.612, 1.192), (-0.5565, 0.4971, 1.192), (0.6356, 0.4971, -1.192), (-0.5565, -1.167, -0.596), (1.232, -0.612, -0.596), (0.6356, 1.052, -0.596), (-1.153, 0.4971, -0.596)], [], [(97, 28, 2, 41), (96, 31, 6, 44), (95, 34, 4, 47), (94, 38, 0, 49), (93, 44, 6, 35), (92, 42, 3, 27), (91, 50, 9, 39), (90, 51, 20, 52), (89, 30, 12, 53), (88, 54, 17, 47), (87, 55, 21, 56), (86, 32, 14, 57), (85, 58, 19, 37), (84, 59, 22, 60), (83, 26, 8, 61), (82, 62, 17, 35), (81, 63, 23, 64), (80, 46, 16, 65), (79, 66, 14, 32), (78, 67, 24, 68), (77, 43, 13, 69), (76, 70, 11, 29), (75, 71, 25, 72), (74, 40, 10, 73), (71, 74, 73, 25), (9, 27, 74, 71), (27, 3, 40, 74), (26, 75, 72, 8), (1, 39, 75, 26), (39, 9, 71, 75), (38, 76, 29, 0), (8, 72, 76, 38), (72, 25, 70, 76), (67, 77, 69, 24), (12, 30, 77, 67), (30, 7, 43, 77), (40, 78, 68, 10), (3, 42, 78, 40), (42, 12, 67, 78), (28, 79, 32, 2), (10, 68, 79, 28), (68, 24, 66, 79), (63, 80, 65, 23), (15, 33, 80, 63), (33, 5, 46, 80), (43, 81, 64, 13), (7, 45, 81, 43), (45, 15, 63, 81), (31, 82, 35, 6), (13, 64, 82, 31), (64, 23, 62, 82), (59, 83, 61, 22), (18, 36, 83, 59), (36, 1, 26, 83), (46, 84, 60, 16), (5, 48, 84, 46), (48, 18, 59, 84), (34, 85, 37, 4), (16, 60, 85, 34), (60, 22, 58, 85), (55, 86, 57, 21), (11, 41, 86, 55), (41, 2, 32, 86), (49, 87, 56, 19), (0, 29, 87, 49), (29, 11, 55, 87), (37, 88, 47, 4), (19, 56, 88, 37), (56, 21, 54, 88), (51, 89, 53, 20), (15, 45, 89, 51), (45, 7, 30, 89), (48, 90, 52, 18), (5, 33, 90, 48), (33, 15, 51, 90), (36, 91, 39, 1), (18, 52, 91, 36), (52, 20, 50, 91), (50, 92, 27, 9), (20, 53, 92, 50), (53, 12, 42, 92), (54, 93, 35, 17), (21, 57, 93, 54), (57, 14, 44, 93), (58, 94, 49, 19), (22, 61, 94, 58), (61, 8, 38, 94), (62, 95, 47, 17), (23, 65, 95, 62), (65, 16, 34, 95), (66, 96, 44, 14), (24, 69, 96, 66), (69, 13, 31, 96), (70, 97, 41, 11), (25, 73, 97, 70), (73, 10, 28, 97)])
me_cube_006.materials.append(mat_material_001)
me_cube_006.use_remesh_preserve_volume = False
me_cube_006.use_remesh_preserve_attributes = False
me_cube_006.use_mirror_vertex_groups = False
me_cube_006.update()

# ---- objects
ob_cube = bpy.data.objects.new('Cube', me_cube_001)
ob_lamp = bpy.data.objects.new('Lamp', light_lamp)
ob_camera = bpy.data.objects.new('Camera', cam_camera)
ob_cube_002 = bpy.data.objects.new('Cube.002', me_cube_003)
ob_cube_001 = bpy.data.objects.new('Cube.001', me_cube_004)
ob_cube_003 = bpy.data.objects.new('Cube.003', me_cube_005)
ob_cube_004 = bpy.data.objects.new('Cube.004', me_cube_006)

# ---- transforms, parenting, visibility, modifiers, constraints
ob_cube.location = (0.0, -0.6603, 1.365)
ob_cube.scale = (1.0, 1.184, 1.0)
ob_cube.lineart.crease_threshold = 0.0
_m = ob_cube.modifiers.new('Subsurf', 'SUBSURF')
_m.uv_smooth = 'PRESERVE_CORNERS'
_m.quality = 2
_m.levels = 0
_m.show_only_control_edges = False
ob_lamp.location = (0.07825, -0.6187, 8.51)
ob_lamp.rotation_euler = (0.6503, 0.05522, 1.866)
ob_lamp.lock_rotations_4d = False
ob_lamp.empty_display_type = 'ARROWS'
ob_lamp.color = (0.0, 0.0, 0.0, 0.0)
ob_lamp.lineart.crease_threshold = 0.0
ob_camera.location = (7.481, -6.508, 5.344)
ob_camera.rotation_euler = (1.109, 0.01082, 0.8149)
ob_camera.lock_rotations_4d = False
ob_camera.empty_display_type = 'ARROWS'
ob_camera.color = (0.0, 0.0, 0.0, 0.0)
ob_camera.display_type = 'WIRE'
ob_camera.lineart.crease_threshold = 0.0
ob_cube_002.location = (2.595, -0.2336, 4.488)
ob_cube_002.scale = (2.255, 1.916, 0.3543)
ob_cube_002.lineart.crease_threshold = 0.0
ob_cube_001.location = (-2.703, -0.2336, 4.488)
ob_cube_001.scale = (2.255, 1.916, 0.3543)
ob_cube_001.lineart.crease_threshold = 0.0
ob_cube_003.location = (-2.703, 2.635, 6.435)
ob_cube_003.rotation_euler = (1.391, -0.0, 0.0)
ob_cube_003.scale = (2.255, 1.916, 0.3543)
ob_cube_003.lineart.crease_threshold = 0.0
ob_cube_004.location = (2.44, 2.635, 6.435)
ob_cube_004.rotation_euler = (1.391, -0.0, 0.0)
ob_cube_004.scale = (2.255, 1.916, 0.3543)
ob_cube_004.lineart.crease_threshold = 0.0

# ---- collection membership
col_collection_1.objects.link(ob_cube)
col_collection_1.objects.link(ob_lamp)
col_collection_1.objects.link(ob_camera)
col_collection_1.objects.link(ob_cube_002)
col_collection_1.objects.link(ob_cube_001)
col_collection_1.objects.link(ob_cube_003)
col_collection_1.objects.link(ob_cube_004)

# ---- scene / render settings (as saved in the file)
scene.camera = ob_camera
scene.frame_start = 1; scene.frame_end = 250; scene.frame_set(1)
scene.render.engine = 'CYCLES'
scene.render.resolution_percentage = 50
scene.render.dither_intensity = 0.0
scene.cycles.use_denoising = False
scene.cycles.samples = 10
scene.cycles.sampling_pattern = 'TABULATED_SOBOL'
scene.cycles.light_sampling_threshold = 0.0
scene.cycles.use_adaptive_sampling = False
scene.cycles.use_light_tree = False
scene.cycles.blur_glossy = 0.0
scene.cycles.pixel_filter_type = 'GAUSSIAN'
scene.cycles.sample_clamp_indirect = 0.0
scene.view_settings.view_transform = 'Standard'
bpy.context.view_layer.update()
